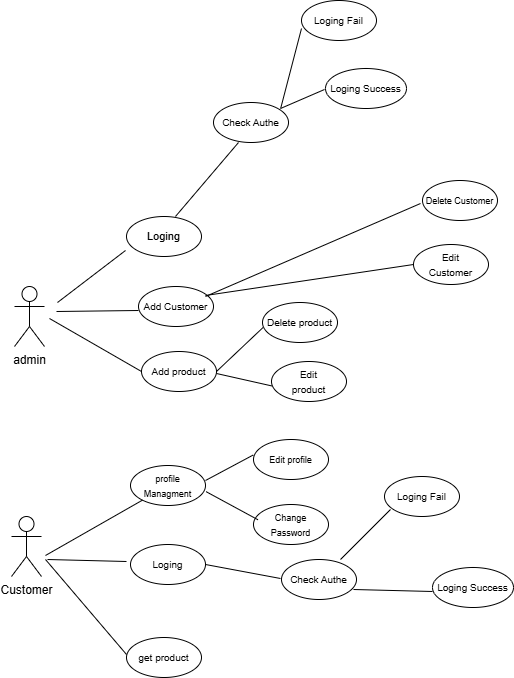

The diagram above was exported from draw.io. Its source (the exported page's mxGraphModel, read from the mxfile embedded in the PNG):
<mxGraphModel dx="1450" dy="972" grid="0" gridSize="10" guides="1" tooltips="1" connect="1" arrows="1" fold="1" page="0" pageScale="1" pageWidth="827" pageHeight="1169" math="0" shadow="0">
  <root>
    <mxCell id="0" />
    <mxCell id="1" parent="0" />
    <mxCell id="xalOFRn2VcrAH62T8vCS-20" value="" style="endArrow=none;html=1;rounded=0;fontSize=12;startSize=8;endSize=8;curved=1;" edge="1" parent="1">
      <mxGeometry width="50" height="50" relative="1" as="geometry">
        <mxPoint x="-52" y="63" as="sourcePoint" />
        <mxPoint x="16" y="11" as="targetPoint" />
      </mxGeometry>
    </mxCell>
    <mxCell id="xalOFRn2VcrAH62T8vCS-22" value="&lt;font style=&quot;font-size: 11px;&quot;&gt;Loging&lt;/font&gt;" style="ellipse;whiteSpace=wrap;html=1;" vertex="1" parent="1">
      <mxGeometry x="17" y="-23" width="75" height="40" as="geometry" />
    </mxCell>
    <mxCell id="xalOFRn2VcrAH62T8vCS-23" value="admin" style="shape=umlActor;verticalLabelPosition=bottom;verticalAlign=top;html=1;outlineConnect=0;" vertex="1" parent="1">
      <mxGeometry x="-95" y="47" width="30" height="60" as="geometry" />
    </mxCell>
    <mxCell id="xalOFRn2VcrAH62T8vCS-29" value="" style="endArrow=none;html=1;rounded=0;entryX=0;entryY=0.5;entryDx=0;entryDy=0;" edge="1" parent="1">
      <mxGeometry width="50" height="50" relative="1" as="geometry">
        <mxPoint x="-53" y="72" as="sourcePoint" />
        <mxPoint x="29.000000000002046" y="71.00000000000011" as="targetPoint" />
      </mxGeometry>
    </mxCell>
    <mxCell id="xalOFRn2VcrAH62T8vCS-31" value="&lt;font style=&quot;font-size: 10px;&quot;&gt;Add Customer&lt;/font&gt;" style="ellipse;whiteSpace=wrap;html=1;" vertex="1" parent="1">
      <mxGeometry x="29" y="47" width="75" height="40" as="geometry" />
    </mxCell>
    <mxCell id="xalOFRn2VcrAH62T8vCS-33" value="&lt;font style=&quot;font-size: 10px;&quot;&gt;Add product&lt;/font&gt;" style="ellipse;whiteSpace=wrap;html=1;" vertex="1" parent="1">
      <mxGeometry x="32" y="112" width="75" height="40" as="geometry" />
    </mxCell>
    <mxCell id="xalOFRn2VcrAH62T8vCS-34" value="Customer" style="shape=umlActor;verticalLabelPosition=bottom;verticalAlign=top;html=1;outlineConnect=0;" vertex="1" parent="1">
      <mxGeometry x="-98" y="277" width="30" height="60" as="geometry" />
    </mxCell>
    <mxCell id="xalOFRn2VcrAH62T8vCS-36" value="" style="endArrow=none;html=1;rounded=0;fontSize=12;startSize=8;endSize=8;curved=1;entryX=0;entryY=0.5;entryDx=0;entryDy=0;" edge="1" parent="1" target="xalOFRn2VcrAH62T8vCS-33">
      <mxGeometry width="50" height="50" relative="1" as="geometry">
        <mxPoint x="-60" y="79" as="sourcePoint" />
        <mxPoint x="24" y="186" as="targetPoint" />
      </mxGeometry>
    </mxCell>
    <mxCell id="xalOFRn2VcrAH62T8vCS-37" value="&lt;font style=&quot;font-size: 10px;&quot;&gt;Loging&lt;/font&gt;" style="ellipse;whiteSpace=wrap;html=1;" vertex="1" parent="1">
      <mxGeometry x="21" y="305" width="75" height="40" as="geometry" />
    </mxCell>
    <mxCell id="xalOFRn2VcrAH62T8vCS-38" value="&lt;font style=&quot;font-size: 9px;&quot;&gt;profile Managment&lt;/font&gt;" style="ellipse;whiteSpace=wrap;html=1;" vertex="1" parent="1">
      <mxGeometry x="21" y="226" width="75" height="40" as="geometry" />
    </mxCell>
    <mxCell id="xalOFRn2VcrAH62T8vCS-45" value="" style="endArrow=none;html=1;rounded=0;fontSize=12;startSize=8;endSize=8;curved=1;exitX=1;exitY=0.5;exitDx=0;exitDy=0;" edge="1" parent="1" source="xalOFRn2VcrAH62T8vCS-37">
      <mxGeometry width="50" height="50" relative="1" as="geometry">
        <mxPoint x="92" y="337" as="sourcePoint" />
        <mxPoint x="171" y="339" as="targetPoint" />
      </mxGeometry>
    </mxCell>
    <mxCell id="xalOFRn2VcrAH62T8vCS-46" value="&lt;font style=&quot;font-size: 10px;&quot;&gt;Check Authe&lt;/font&gt;" style="ellipse;whiteSpace=wrap;html=1;" vertex="1" parent="1">
      <mxGeometry x="172" y="320" width="75" height="40" as="geometry" />
    </mxCell>
    <mxCell id="xalOFRn2VcrAH62T8vCS-47" value="" style="endArrow=none;html=1;rounded=0;fontSize=12;startSize=8;endSize=8;curved=1;" edge="1" parent="1">
      <mxGeometry width="50" height="50" relative="1" as="geometry">
        <mxPoint x="231" y="320" as="sourcePoint" />
        <mxPoint x="281" y="270" as="targetPoint" />
      </mxGeometry>
    </mxCell>
    <mxCell id="xalOFRn2VcrAH62T8vCS-48" value="&lt;font size=&quot;1&quot;&gt;Loging Fail&lt;/font&gt;" style="ellipse;whiteSpace=wrap;html=1;" vertex="1" parent="1">
      <mxGeometry x="275" y="237" width="75" height="40" as="geometry" />
    </mxCell>
    <mxCell id="xalOFRn2VcrAH62T8vCS-49" value="&lt;font size=&quot;1&quot;&gt;Loging Success&lt;/font&gt;" style="ellipse;whiteSpace=wrap;html=1;" vertex="1" parent="1">
      <mxGeometry x="323" y="328" width="81" height="40" as="geometry" />
    </mxCell>
    <mxCell id="xalOFRn2VcrAH62T8vCS-50" value="" style="endArrow=none;html=1;rounded=0;fontSize=12;startSize=8;endSize=8;curved=1;" edge="1" parent="1">
      <mxGeometry width="50" height="50" relative="1" as="geometry">
        <mxPoint x="244" y="350" as="sourcePoint" />
        <mxPoint x="323" y="352" as="targetPoint" />
      </mxGeometry>
    </mxCell>
    <mxCell id="xalOFRn2VcrAH62T8vCS-53" value="&lt;font style=&quot;font-size: 9px;&quot;&gt;Edit profile&lt;/font&gt;" style="ellipse;whiteSpace=wrap;html=1;" vertex="1" parent="1">
      <mxGeometry x="144" y="200" width="75" height="40" as="geometry" />
    </mxCell>
    <mxCell id="xalOFRn2VcrAH62T8vCS-54" value="&lt;font style=&quot;font-size: 9px;&quot;&gt;Change Password&lt;/font&gt;" style="ellipse;whiteSpace=wrap;html=1;" vertex="1" parent="1">
      <mxGeometry x="144" y="265" width="75" height="40" as="geometry" />
    </mxCell>
    <mxCell id="xalOFRn2VcrAH62T8vCS-55" value="" style="endArrow=none;html=1;rounded=0;fontSize=12;startSize=8;endSize=8;curved=1;entryX=-0.003;entryY=0.387;entryDx=0;entryDy=0;entryPerimeter=0;" edge="1" parent="1" target="xalOFRn2VcrAH62T8vCS-53">
      <mxGeometry width="50" height="50" relative="1" as="geometry">
        <mxPoint x="96" y="241" as="sourcePoint" />
        <mxPoint x="146" y="191" as="targetPoint" />
      </mxGeometry>
    </mxCell>
    <mxCell id="xalOFRn2VcrAH62T8vCS-56" value="" style="endArrow=none;html=1;rounded=0;exitX=1.009;exitY=0.655;exitDx=0;exitDy=0;exitPerimeter=0;entryX=0.059;entryY=0.381;entryDx=0;entryDy=0;entryPerimeter=0;" edge="1" parent="1" source="xalOFRn2VcrAH62T8vCS-38" target="xalOFRn2VcrAH62T8vCS-54">
      <mxGeometry width="50" height="50" relative="1" as="geometry">
        <mxPoint x="92" y="250" as="sourcePoint" />
        <mxPoint x="143" y="262" as="targetPoint" />
      </mxGeometry>
    </mxCell>
    <mxCell id="xalOFRn2VcrAH62T8vCS-57" value="&lt;span style=&quot;font-size: 10px;&quot;&gt;get&amp;nbsp;&lt;/span&gt;&lt;span style=&quot;font-size: 10px;&quot;&gt;product&lt;/span&gt;" style="ellipse;whiteSpace=wrap;html=1;" vertex="1" parent="1">
      <mxGeometry x="17" y="398" width="75" height="40" as="geometry" />
    </mxCell>
    <mxCell id="xalOFRn2VcrAH62T8vCS-59" value="" style="endArrow=none;html=1;rounded=0;fontSize=12;startSize=8;endSize=8;curved=1;" edge="1" parent="1" target="xalOFRn2VcrAH62T8vCS-38">
      <mxGeometry width="50" height="50" relative="1" as="geometry">
        <mxPoint x="-64" y="316" as="sourcePoint" />
        <mxPoint x="9" y="262" as="targetPoint" />
      </mxGeometry>
    </mxCell>
    <mxCell id="xalOFRn2VcrAH62T8vCS-60" value="" style="endArrow=none;html=1;rounded=0;fontSize=12;startSize=8;endSize=8;curved=1;" edge="1" parent="1">
      <mxGeometry width="50" height="50" relative="1" as="geometry">
        <mxPoint x="-62" y="320" as="sourcePoint" />
        <mxPoint x="17" y="322" as="targetPoint" />
      </mxGeometry>
    </mxCell>
    <mxCell id="xalOFRn2VcrAH62T8vCS-61" value="" style="endArrow=none;html=1;rounded=0;fontSize=12;startSize=8;endSize=8;curved=1;entryX=0;entryY=0.5;entryDx=0;entryDy=0;" edge="1" parent="1">
      <mxGeometry width="50" height="50" relative="1" as="geometry">
        <mxPoint x="-64" y="320" as="sourcePoint" />
        <mxPoint x="17" y="415" as="targetPoint" />
      </mxGeometry>
    </mxCell>
    <mxCell id="xalOFRn2VcrAH62T8vCS-62" value="" style="endArrow=none;html=1;rounded=0;fontSize=12;startSize=8;endSize=8;curved=1;entryX=0.005;entryY=0.629;entryDx=0;entryDy=0;entryPerimeter=0;" edge="1" parent="1" target="xalOFRn2VcrAH62T8vCS-63">
      <mxGeometry width="50" height="50" relative="1" as="geometry">
        <mxPoint x="107" y="132" as="sourcePoint" />
        <mxPoint x="151" y="87" as="targetPoint" />
      </mxGeometry>
    </mxCell>
    <mxCell id="xalOFRn2VcrAH62T8vCS-63" value="&lt;font style=&quot;font-size: 10px;&quot;&gt;Delete&amp;nbsp;&lt;/font&gt;&lt;span style=&quot;font-size: 10px;&quot;&gt;product&lt;/span&gt;" style="ellipse;whiteSpace=wrap;html=1;" vertex="1" parent="1">
      <mxGeometry x="153" y="63" width="75" height="40" as="geometry" />
    </mxCell>
    <mxCell id="xalOFRn2VcrAH62T8vCS-64" value="&lt;font style=&quot;font-size: 10px;&quot;&gt;Edit&lt;/font&gt;&lt;div&gt;&lt;span style=&quot;font-size: 10px;&quot;&gt;product&lt;/span&gt;&lt;/div&gt;" style="ellipse;whiteSpace=wrap;html=1;" vertex="1" parent="1">
      <mxGeometry x="162" y="122" width="75" height="40" as="geometry" />
    </mxCell>
    <mxCell id="xalOFRn2VcrAH62T8vCS-66" value="&lt;font style=&quot;font-size: 9px;&quot;&gt;&lt;font style=&quot;&quot;&gt;Delete&amp;nbsp;&lt;/font&gt;Customer&lt;/font&gt;" style="ellipse;whiteSpace=wrap;html=1;" vertex="1" parent="1">
      <mxGeometry x="313" y="-59" width="75" height="40" as="geometry" />
    </mxCell>
    <mxCell id="xalOFRn2VcrAH62T8vCS-67" value="&lt;font style=&quot;font-size: 10px;&quot;&gt;Edit&lt;/font&gt;&lt;div&gt;&lt;span style=&quot;font-size: 10px;&quot;&gt;Customer&lt;/span&gt;&lt;/div&gt;" style="ellipse;whiteSpace=wrap;html=1;" vertex="1" parent="1">
      <mxGeometry x="304" y="5" width="75" height="40" as="geometry" />
    </mxCell>
    <mxCell id="xalOFRn2VcrAH62T8vCS-68" value="" style="endArrow=none;html=1;rounded=0;entryX=0;entryY=0.5;entryDx=0;entryDy=0;" edge="1" parent="1" target="xalOFRn2VcrAH62T8vCS-67">
      <mxGeometry width="50" height="50" relative="1" as="geometry">
        <mxPoint x="96" y="56" as="sourcePoint" />
        <mxPoint x="302" y="23" as="targetPoint" />
      </mxGeometry>
    </mxCell>
    <mxCell id="xalOFRn2VcrAH62T8vCS-69" value="" style="endArrow=none;html=1;rounded=0;" edge="1" parent="1">
      <mxGeometry width="50" height="50" relative="1" as="geometry">
        <mxPoint x="96" y="57" as="sourcePoint" />
        <mxPoint x="311" y="-36" as="targetPoint" />
      </mxGeometry>
    </mxCell>
    <mxCell id="xalOFRn2VcrAH62T8vCS-70" value="&lt;font style=&quot;font-size: 10px;&quot;&gt;Check Authe&lt;/font&gt;" style="ellipse;whiteSpace=wrap;html=1;" vertex="1" parent="1">
      <mxGeometry x="104" y="-137" width="75" height="40" as="geometry" />
    </mxCell>
    <mxCell id="xalOFRn2VcrAH62T8vCS-72" value="&lt;font size=&quot;1&quot;&gt;Loging Fail&lt;/font&gt;" style="ellipse;whiteSpace=wrap;html=1;" vertex="1" parent="1">
      <mxGeometry x="192" y="-239" width="75" height="40" as="geometry" />
    </mxCell>
    <mxCell id="xalOFRn2VcrAH62T8vCS-73" value="&lt;font size=&quot;1&quot;&gt;Loging Success&lt;/font&gt;" style="ellipse;whiteSpace=wrap;html=1;" vertex="1" parent="1">
      <mxGeometry x="216" y="-171" width="81" height="40" as="geometry" />
    </mxCell>
    <mxCell id="xalOFRn2VcrAH62T8vCS-74" value="" style="endArrow=none;html=1;rounded=0;fontSize=12;startSize=8;endSize=8;curved=1;exitX=0.653;exitY=0;exitDx=0;exitDy=0;exitPerimeter=0;" edge="1" parent="1" source="xalOFRn2VcrAH62T8vCS-22">
      <mxGeometry width="50" height="50" relative="1" as="geometry">
        <mxPoint x="61" y="-45" as="sourcePoint" />
        <mxPoint x="129" y="-97" as="targetPoint" />
      </mxGeometry>
    </mxCell>
    <mxCell id="xalOFRn2VcrAH62T8vCS-75" value="" style="endArrow=none;html=1;rounded=0;fontSize=12;startSize=8;endSize=8;curved=1;exitX=0.896;exitY=0.145;exitDx=0;exitDy=0;exitPerimeter=0;" edge="1" parent="1" source="xalOFRn2VcrAH62T8vCS-70">
      <mxGeometry width="50" height="50" relative="1" as="geometry">
        <mxPoint x="174" y="-134" as="sourcePoint" />
        <mxPoint x="192" y="-211" as="targetPoint" />
      </mxGeometry>
    </mxCell>
    <mxCell id="xalOFRn2VcrAH62T8vCS-76" value="" style="endArrow=none;html=1;rounded=0;fontSize=12;startSize=8;endSize=8;curved=1;" edge="1" parent="1">
      <mxGeometry width="50" height="50" relative="1" as="geometry">
        <mxPoint x="171" y="-131" as="sourcePoint" />
        <mxPoint x="215" y="-150" as="targetPoint" />
      </mxGeometry>
    </mxCell>
    <mxCell id="xalOFRn2VcrAH62T8vCS-77" value="" style="endArrow=none;html=1;rounded=0;exitX=1.009;exitY=0.655;exitDx=0;exitDy=0;exitPerimeter=0;entryX=0.007;entryY=0.612;entryDx=0;entryDy=0;entryPerimeter=0;" edge="1" parent="1" target="xalOFRn2VcrAH62T8vCS-64">
      <mxGeometry width="50" height="50" relative="1" as="geometry">
        <mxPoint x="107" y="134" as="sourcePoint" />
        <mxPoint x="158" y="162" as="targetPoint" />
      </mxGeometry>
    </mxCell>
  </root>
</mxGraphModel>